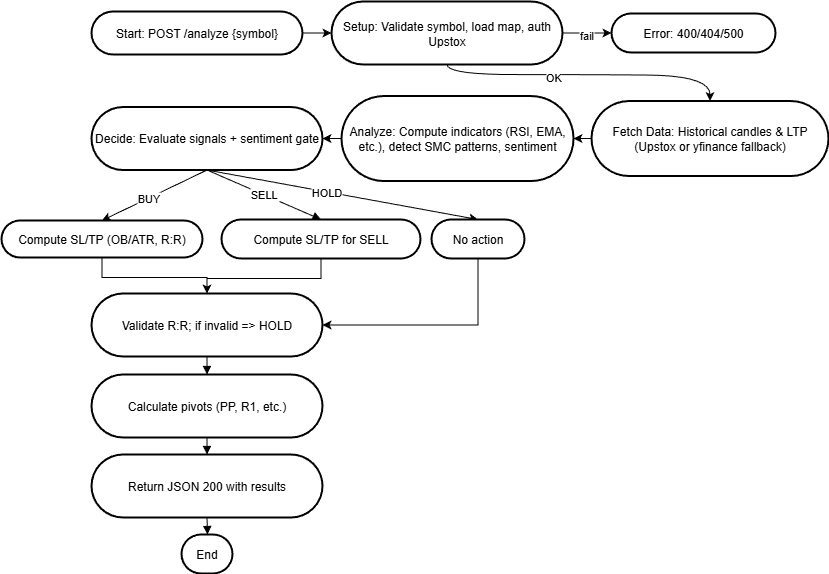

The diagram above was exported from draw.io. Its source (the exported page's mxGraphModel, read from the mxfile embedded in the PNG):
<mxGraphModel dx="2053" dy="661" grid="1" gridSize="10" guides="1" tooltips="1" connect="1" arrows="1" fold="1" page="1" pageScale="1" pageWidth="827" pageHeight="1169" math="0" shadow="0">
  <root>
    <mxCell id="0" />
    <mxCell id="1" parent="0" />
    <mxCell id="z3sXi4JiL5mYGmgtPyqX-142" style="edgeStyle=orthogonalEdgeStyle;rounded=0;orthogonalLoop=1;jettySize=auto;html=1;exitX=1;exitY=0.5;exitDx=0;exitDy=0;entryX=0;entryY=0.5;entryDx=0;entryDy=0;" parent="1" source="z3sXi4JiL5mYGmgtPyqX-107" target="z3sXi4JiL5mYGmgtPyqX-108" edge="1">
      <mxGeometry relative="1" as="geometry" />
    </mxCell>
    <mxCell id="z3sXi4JiL5mYGmgtPyqX-107" value="Start: POST /analyze {symbol}" style="rounded=1;whiteSpace=wrap;arcSize=50;strokeWidth=2;" parent="1" vertex="1">
      <mxGeometry x="10" y="357" width="211" height="43" as="geometry" />
    </mxCell>
    <mxCell id="z3sXi4JiL5mYGmgtPyqX-143" style="edgeStyle=orthogonalEdgeStyle;rounded=0;orthogonalLoop=1;jettySize=auto;html=1;exitX=1;exitY=0.5;exitDx=0;exitDy=0;entryX=0;entryY=0.5;entryDx=0;entryDy=0;" parent="1" source="z3sXi4JiL5mYGmgtPyqX-108" target="z3sXi4JiL5mYGmgtPyqX-109" edge="1">
      <mxGeometry relative="1" as="geometry" />
    </mxCell>
    <mxCell id="z3sXi4JiL5mYGmgtPyqX-144" value="fail" style="edgeLabel;html=1;align=center;verticalAlign=middle;resizable=0;points=[];" parent="z3sXi4JiL5mYGmgtPyqX-143" vertex="1" connectable="0">
      <mxGeometry x="-0.0045" y="-2" relative="1" as="geometry">
        <mxPoint x="-1" as="offset" />
      </mxGeometry>
    </mxCell>
    <mxCell id="z3sXi4JiL5mYGmgtPyqX-159" style="edgeStyle=orthogonalEdgeStyle;rounded=0;orthogonalLoop=1;jettySize=auto;html=1;exitX=0.5;exitY=1;exitDx=0;exitDy=0;entryX=0.5;entryY=0;entryDx=0;entryDy=0;curved=1;" parent="1" source="z3sXi4JiL5mYGmgtPyqX-108" target="z3sXi4JiL5mYGmgtPyqX-110" edge="1">
      <mxGeometry relative="1" as="geometry">
        <Array as="points">
          <mxPoint x="365" y="420" />
          <mxPoint x="501" y="420" />
          <mxPoint x="565" y="421" />
        </Array>
      </mxGeometry>
    </mxCell>
    <mxCell id="z3sXi4JiL5mYGmgtPyqX-160" value="OK" style="edgeLabel;html=1;align=center;verticalAlign=middle;resizable=0;points=[];" parent="z3sXi4JiL5mYGmgtPyqX-159" vertex="1" connectable="0">
      <mxGeometry x="-0.2179" y="-2" relative="1" as="geometry">
        <mxPoint as="offset" />
      </mxGeometry>
    </mxCell>
    <mxCell id="z3sXi4JiL5mYGmgtPyqX-108" value="Setup: Validate symbol, load map, auth Upstox" style="rounded=1;whiteSpace=wrap;arcSize=50;strokeWidth=2;" parent="1" vertex="1">
      <mxGeometry x="250" y="347" width="231" height="63" as="geometry" />
    </mxCell>
    <mxCell id="z3sXi4JiL5mYGmgtPyqX-109" value="Error: 400/404/500" style="rounded=1;whiteSpace=wrap;arcSize=50;strokeWidth=2;" parent="1" vertex="1">
      <mxGeometry x="530" y="359" width="164" height="39" as="geometry" />
    </mxCell>
    <mxCell id="z3sXi4JiL5mYGmgtPyqX-165" style="edgeStyle=orthogonalEdgeStyle;rounded=0;orthogonalLoop=1;jettySize=auto;html=1;exitX=0;exitY=0.5;exitDx=0;exitDy=0;entryX=1;entryY=0.5;entryDx=0;entryDy=0;" parent="1" source="z3sXi4JiL5mYGmgtPyqX-110" target="z3sXi4JiL5mYGmgtPyqX-111" edge="1">
      <mxGeometry relative="1" as="geometry" />
    </mxCell>
    <mxCell id="z3sXi4JiL5mYGmgtPyqX-110" value="Fetch Data: Historical candles &amp; LTP (Upstox or yfinance fallback)" style="rounded=1;whiteSpace=wrap;arcSize=50;strokeWidth=2;" parent="1" vertex="1">
      <mxGeometry x="510" y="446.54" width="237" height="75" as="geometry" />
    </mxCell>
    <mxCell id="6YiF63P5-LXmflnGnTv4-6" style="edgeStyle=orthogonalEdgeStyle;rounded=0;orthogonalLoop=1;jettySize=auto;html=1;exitX=0;exitY=0.5;exitDx=0;exitDy=0;entryX=1;entryY=0.5;entryDx=0;entryDy=0;" edge="1" parent="1" source="z3sXi4JiL5mYGmgtPyqX-111" target="z3sXi4JiL5mYGmgtPyqX-112">
      <mxGeometry relative="1" as="geometry" />
    </mxCell>
    <mxCell id="z3sXi4JiL5mYGmgtPyqX-111" value="Analyze: Compute indicators (RSI, EMA, etc.), detect SMC patterns, sentiment" style="rounded=1;whiteSpace=wrap;arcSize=50;strokeWidth=2;" parent="1" vertex="1">
      <mxGeometry x="260" y="441.53999999999996" width="232" height="85" as="geometry" />
    </mxCell>
    <mxCell id="6YiF63P5-LXmflnGnTv4-1" style="rounded=0;orthogonalLoop=1;jettySize=auto;html=1;exitX=0.5;exitY=1;exitDx=0;exitDy=0;entryX=0.5;entryY=0;entryDx=0;entryDy=0;" edge="1" parent="1" source="z3sXi4JiL5mYGmgtPyqX-112" target="z3sXi4JiL5mYGmgtPyqX-115">
      <mxGeometry relative="1" as="geometry" />
    </mxCell>
    <mxCell id="6YiF63P5-LXmflnGnTv4-7" value="HOLD" style="edgeLabel;html=1;align=center;verticalAlign=middle;resizable=0;points=[];" vertex="1" connectable="0" parent="6YiF63P5-LXmflnGnTv4-1">
      <mxGeometry x="-0.1179" relative="1" as="geometry">
        <mxPoint as="offset" />
      </mxGeometry>
    </mxCell>
    <mxCell id="6YiF63P5-LXmflnGnTv4-4" style="rounded=0;orthogonalLoop=1;jettySize=auto;html=1;exitX=0.5;exitY=1;exitDx=0;exitDy=0;entryX=0.5;entryY=0;entryDx=0;entryDy=0;" edge="1" parent="1" source="z3sXi4JiL5mYGmgtPyqX-112" target="z3sXi4JiL5mYGmgtPyqX-113">
      <mxGeometry relative="1" as="geometry">
        <mxPoint x="20" y="560" as="targetPoint" />
      </mxGeometry>
    </mxCell>
    <mxCell id="6YiF63P5-LXmflnGnTv4-5" value="BUY" style="edgeLabel;html=1;align=center;verticalAlign=middle;resizable=0;points=[];" vertex="1" connectable="0" parent="6YiF63P5-LXmflnGnTv4-4">
      <mxGeometry x="0.1405" y="-1" relative="1" as="geometry">
        <mxPoint x="1" as="offset" />
      </mxGeometry>
    </mxCell>
    <mxCell id="z3sXi4JiL5mYGmgtPyqX-112" value="Decide: Evaluate signals + sentiment gate" style="rounded=1;whiteSpace=wrap;arcSize=50;strokeWidth=2;" parent="1" vertex="1">
      <mxGeometry x="10" y="452.53999999999996" width="231" height="63" as="geometry" />
    </mxCell>
    <mxCell id="6YiF63P5-LXmflnGnTv4-9" style="edgeStyle=orthogonalEdgeStyle;rounded=0;orthogonalLoop=1;jettySize=auto;html=1;exitX=0.5;exitY=1;exitDx=0;exitDy=0;entryX=0.5;entryY=0;entryDx=0;entryDy=0;" edge="1" parent="1" source="z3sXi4JiL5mYGmgtPyqX-113" target="z3sXi4JiL5mYGmgtPyqX-116">
      <mxGeometry relative="1" as="geometry" />
    </mxCell>
    <mxCell id="z3sXi4JiL5mYGmgtPyqX-113" value="Compute SL/TP (OB/ATR, R:R)" style="rounded=1;whiteSpace=wrap;arcSize=50;strokeWidth=2;" parent="1" vertex="1">
      <mxGeometry x="-80" y="566" width="201" height="37" as="geometry" />
    </mxCell>
    <mxCell id="z3sXi4JiL5mYGmgtPyqX-152" style="edgeStyle=orthogonalEdgeStyle;rounded=0;orthogonalLoop=1;jettySize=auto;html=1;exitX=0.5;exitY=1;exitDx=0;exitDy=0;entryX=0.5;entryY=0;entryDx=0;entryDy=0;" parent="1" source="z3sXi4JiL5mYGmgtPyqX-114" target="z3sXi4JiL5mYGmgtPyqX-116" edge="1">
      <mxGeometry relative="1" as="geometry" />
    </mxCell>
    <mxCell id="z3sXi4JiL5mYGmgtPyqX-114" value="Compute SL/TP for SELL" style="rounded=1;whiteSpace=wrap;arcSize=50;strokeWidth=2;" parent="1" vertex="1">
      <mxGeometry x="140" y="565" width="199" height="39" as="geometry" />
    </mxCell>
    <mxCell id="z3sXi4JiL5mYGmgtPyqX-158" style="edgeStyle=orthogonalEdgeStyle;rounded=0;orthogonalLoop=1;jettySize=auto;html=1;exitX=0.5;exitY=1;exitDx=0;exitDy=0;entryX=1;entryY=0.5;entryDx=0;entryDy=0;" parent="1" source="z3sXi4JiL5mYGmgtPyqX-115" target="z3sXi4JiL5mYGmgtPyqX-116" edge="1">
      <mxGeometry relative="1" as="geometry">
        <mxPoint x="306.5" y="619" as="sourcePoint" />
      </mxGeometry>
    </mxCell>
    <mxCell id="z3sXi4JiL5mYGmgtPyqX-115" value="No action" style="rounded=1;whiteSpace=wrap;arcSize=50;strokeWidth=2;" parent="1" vertex="1">
      <mxGeometry x="350" y="565" width="93" height="39" as="geometry" />
    </mxCell>
    <mxCell id="z3sXi4JiL5mYGmgtPyqX-116" value="Validate R:R; if invalid =&gt; HOLD" style="rounded=1;whiteSpace=wrap;arcSize=50;strokeWidth=2;" parent="1" vertex="1">
      <mxGeometry x="10" y="639" width="231" height="63" as="geometry" />
    </mxCell>
    <mxCell id="z3sXi4JiL5mYGmgtPyqX-117" value="Calculate pivots (PP, R1, etc.)" style="rounded=1;whiteSpace=wrap;arcSize=50;strokeWidth=2;" parent="1" vertex="1">
      <mxGeometry x="10" y="720" width="231" height="63" as="geometry" />
    </mxCell>
    <mxCell id="z3sXi4JiL5mYGmgtPyqX-118" value="Return JSON 200 with results" style="rounded=1;whiteSpace=wrap;arcSize=50;strokeWidth=2;" parent="1" vertex="1">
      <mxGeometry x="10" y="800" width="231" height="63" as="geometry" />
    </mxCell>
    <mxCell id="z3sXi4JiL5mYGmgtPyqX-119" value="End" style="rounded=1;whiteSpace=wrap;arcSize=50;strokeWidth=2;" parent="1" vertex="1">
      <mxGeometry x="100" y="880" width="51" height="39" as="geometry" />
    </mxCell>
    <mxCell id="z3sXi4JiL5mYGmgtPyqX-126" value="SELL" style="curved=1;startArrow=none;endArrow=block;exitX=0.5;exitY=1.01;entryX=0.5;entryY=-0.01;rounded=0;" parent="1" source="z3sXi4JiL5mYGmgtPyqX-112" target="z3sXi4JiL5mYGmgtPyqX-114" edge="1">
      <mxGeometry relative="1" as="geometry">
        <Array as="points" />
      </mxGeometry>
    </mxCell>
    <mxCell id="z3sXi4JiL5mYGmgtPyqX-131" value="" style="curved=1;startArrow=none;endArrow=block;exitX=0.5;exitY=1;entryX=0.5;entryY=0;rounded=0;" parent="1" source="z3sXi4JiL5mYGmgtPyqX-116" target="z3sXi4JiL5mYGmgtPyqX-117" edge="1">
      <mxGeometry relative="1" as="geometry">
        <Array as="points" />
      </mxGeometry>
    </mxCell>
    <mxCell id="z3sXi4JiL5mYGmgtPyqX-132" value="" style="curved=1;startArrow=none;endArrow=block;exitX=0.5;exitY=1;entryX=0.5;entryY=0;rounded=0;" parent="1" source="z3sXi4JiL5mYGmgtPyqX-117" target="z3sXi4JiL5mYGmgtPyqX-118" edge="1">
      <mxGeometry relative="1" as="geometry">
        <Array as="points" />
      </mxGeometry>
    </mxCell>
    <mxCell id="z3sXi4JiL5mYGmgtPyqX-133" value="" style="curved=1;startArrow=none;endArrow=block;exitX=0.5;exitY=1;entryX=0.51;entryY=-0.01;rounded=0;" parent="1" source="z3sXi4JiL5mYGmgtPyqX-118" target="z3sXi4JiL5mYGmgtPyqX-119" edge="1">
      <mxGeometry relative="1" as="geometry">
        <Array as="points" />
      </mxGeometry>
    </mxCell>
  </root>
</mxGraphModel>